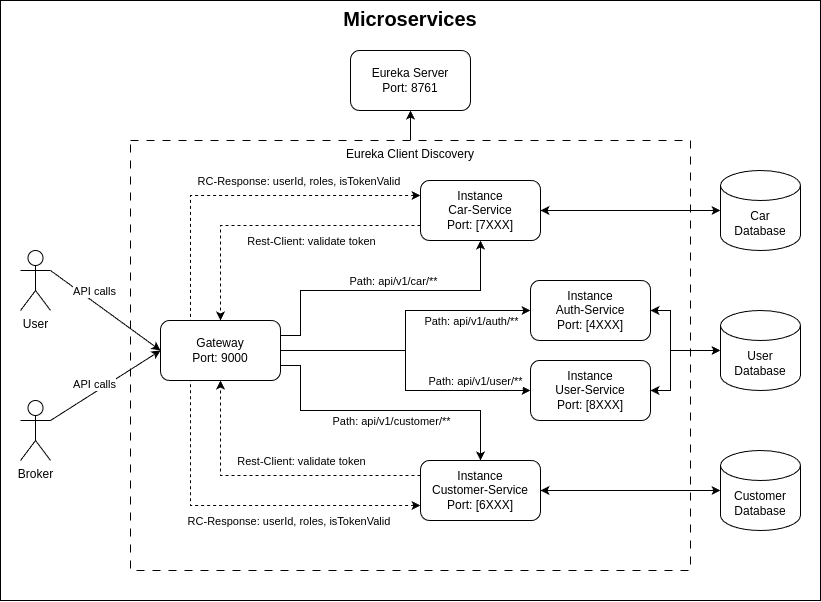

The diagram above was exported from draw.io. Its source (the exported page's mxGraphModel, read from the mxfile embedded in the PNG):
<mxGraphModel dx="1702" dy="1360" grid="1" gridSize="10" guides="1" tooltips="1" connect="1" arrows="1" fold="1" page="1" pageScale="1" pageWidth="1169" pageHeight="827" math="0" shadow="0">
  <root>
    <mxCell id="0" />
    <mxCell id="1" parent="0" />
    <mxCell id="IP55zjB45PHlFkhLZRyR-1" value="&lt;b&gt;&lt;font style=&quot;font-size: 20px;&quot;&gt;Microservices&lt;/font&gt;&lt;/b&gt;" style="rounded=0;whiteSpace=wrap;html=1;verticalAlign=top;" parent="1" vertex="1">
      <mxGeometry x="280" y="150" width="820" height="600" as="geometry" />
    </mxCell>
    <mxCell id="TNePHAyElHk3tJf6Mh0E-23" value="" style="edgeStyle=orthogonalEdgeStyle;rounded=0;orthogonalLoop=1;jettySize=auto;html=1;" parent="1" source="TNePHAyElHk3tJf6Mh0E-18" target="TNePHAyElHk3tJf6Mh0E-22" edge="1">
      <mxGeometry relative="1" as="geometry" />
    </mxCell>
    <mxCell id="TNePHAyElHk3tJf6Mh0E-18" value="Eureka Client Discovery" style="rounded=0;whiteSpace=wrap;html=1;verticalAlign=top;dashed=1;dashPattern=8 8;" parent="1" vertex="1">
      <mxGeometry x="410" y="290" width="560" height="430" as="geometry" />
    </mxCell>
    <mxCell id="TNePHAyElHk3tJf6Mh0E-17" value="" style="edgeStyle=orthogonalEdgeStyle;rounded=0;orthogonalLoop=1;jettySize=auto;html=1;startArrow=classic;startFill=1;entryX=0;entryY=0.5;entryDx=0;entryDy=0;entryPerimeter=0;exitX=1;exitY=0.5;exitDx=0;exitDy=0;" parent="1" source="TNePHAyElHk3tJf6Mh0E-1" target="TNePHAyElHk3tJf6Mh0E-6" edge="1">
      <mxGeometry relative="1" as="geometry" />
    </mxCell>
    <mxCell id="TNePHAyElHk3tJf6Mh0E-34" style="rounded=0;orthogonalLoop=1;jettySize=auto;html=1;entryX=0.5;entryY=0;entryDx=0;entryDy=0;exitX=0;exitY=0.75;exitDx=0;exitDy=0;edgeStyle=orthogonalEdgeStyle;dashed=1;" parent="1" source="TNePHAyElHk3tJf6Mh0E-1" target="TNePHAyElHk3tJf6Mh0E-12" edge="1">
      <mxGeometry relative="1" as="geometry">
        <Array as="points">
          <mxPoint x="500" y="375" />
        </Array>
      </mxGeometry>
    </mxCell>
    <mxCell id="TNePHAyElHk3tJf6Mh0E-35" value="Rest-Client: validate token" style="edgeLabel;html=1;align=center;verticalAlign=middle;resizable=0;points=[];" parent="TNePHAyElHk3tJf6Mh0E-34" vertex="1" connectable="0">
      <mxGeometry x="0.19" y="-3" relative="1" as="geometry">
        <mxPoint x="66" y="18" as="offset" />
      </mxGeometry>
    </mxCell>
    <mxCell id="TNePHAyElHk3tJf6Mh0E-1" value="Instance&lt;br&gt;Car-Service&lt;br&gt;Port: [7XXX]" style="rounded=1;whiteSpace=wrap;html=1;" parent="1" vertex="1">
      <mxGeometry x="700" y="330" width="120" height="60" as="geometry" />
    </mxCell>
    <mxCell id="TNePHAyElHk3tJf6Mh0E-15" value="" style="edgeStyle=orthogonalEdgeStyle;rounded=0;orthogonalLoop=1;jettySize=auto;html=1;startArrow=classic;startFill=1;entryX=0;entryY=0.5;entryDx=0;entryDy=0;entryPerimeter=0;exitX=1;exitY=0.5;exitDx=0;exitDy=0;" parent="1" source="TNePHAyElHk3tJf6Mh0E-2" target="TNePHAyElHk3tJf6Mh0E-5" edge="1">
      <mxGeometry relative="1" as="geometry">
        <Array as="points">
          <mxPoint x="950" y="460" />
          <mxPoint x="950" y="500" />
        </Array>
      </mxGeometry>
    </mxCell>
    <mxCell id="TNePHAyElHk3tJf6Mh0E-2" value="Instance&lt;br&gt;Auth-Service&lt;br&gt;Port: [4XXX]" style="rounded=1;whiteSpace=wrap;html=1;" parent="1" vertex="1">
      <mxGeometry x="810" y="430" width="120" height="60" as="geometry" />
    </mxCell>
    <mxCell id="TNePHAyElHk3tJf6Mh0E-16" value="" style="edgeStyle=orthogonalEdgeStyle;rounded=0;orthogonalLoop=1;jettySize=auto;html=1;startArrow=classic;startFill=1;entryX=0;entryY=0.5;entryDx=0;entryDy=0;entryPerimeter=0;exitX=1;exitY=0.5;exitDx=0;exitDy=0;" parent="1" source="TNePHAyElHk3tJf6Mh0E-3" target="TNePHAyElHk3tJf6Mh0E-4" edge="1">
      <mxGeometry relative="1" as="geometry" />
    </mxCell>
    <mxCell id="TNePHAyElHk3tJf6Mh0E-36" style="rounded=0;orthogonalLoop=1;jettySize=auto;html=1;entryX=0.5;entryY=1;entryDx=0;entryDy=0;exitX=0;exitY=0.25;exitDx=0;exitDy=0;edgeStyle=orthogonalEdgeStyle;dashed=1;" parent="1" source="TNePHAyElHk3tJf6Mh0E-3" target="TNePHAyElHk3tJf6Mh0E-12" edge="1">
      <mxGeometry relative="1" as="geometry">
        <Array as="points">
          <mxPoint x="500" y="625" />
        </Array>
      </mxGeometry>
    </mxCell>
    <mxCell id="TNePHAyElHk3tJf6Mh0E-37" value="Rest-Client: validate token" style="edgeLabel;html=1;align=center;verticalAlign=middle;resizable=0;points=[];" parent="TNePHAyElHk3tJf6Mh0E-36" vertex="1" connectable="0">
      <mxGeometry x="0.19" y="-2" relative="1" as="geometry">
        <mxPoint x="56" y="-13" as="offset" />
      </mxGeometry>
    </mxCell>
    <mxCell id="TNePHAyElHk3tJf6Mh0E-3" value="Instance&lt;br&gt;Customer-Service&lt;br&gt;Port: [6XXX]" style="rounded=1;whiteSpace=wrap;html=1;" parent="1" vertex="1">
      <mxGeometry x="700" y="610" width="120" height="60" as="geometry" />
    </mxCell>
    <mxCell id="TNePHAyElHk3tJf6Mh0E-4" value="Customer&lt;br&gt;Database" style="shape=cylinder3;whiteSpace=wrap;html=1;boundedLbl=1;backgroundOutline=1;size=15;" parent="1" vertex="1">
      <mxGeometry x="1000" y="600" width="80" height="80" as="geometry" />
    </mxCell>
    <mxCell id="TNePHAyElHk3tJf6Mh0E-5" value="User&lt;br&gt;Database" style="shape=cylinder3;whiteSpace=wrap;html=1;boundedLbl=1;backgroundOutline=1;size=15;" parent="1" vertex="1">
      <mxGeometry x="1000" y="460" width="80" height="80" as="geometry" />
    </mxCell>
    <mxCell id="TNePHAyElHk3tJf6Mh0E-6" value="Car&lt;br&gt;Database" style="shape=cylinder3;whiteSpace=wrap;html=1;boundedLbl=1;backgroundOutline=1;size=15;" parent="1" vertex="1">
      <mxGeometry x="1000" y="320" width="80" height="80" as="geometry" />
    </mxCell>
    <mxCell id="TNePHAyElHk3tJf6Mh0E-13" value="" style="edgeStyle=orthogonalEdgeStyle;rounded=0;orthogonalLoop=1;jettySize=auto;html=1;startArrow=none;startFill=0;entryX=0;entryY=0.5;entryDx=0;entryDy=0;exitX=1;exitY=0.5;exitDx=0;exitDy=0;" parent="1" source="TNePHAyElHk3tJf6Mh0E-12" target="TNePHAyElHk3tJf6Mh0E-2" edge="1">
      <mxGeometry relative="1" as="geometry" />
    </mxCell>
    <mxCell id="TNePHAyElHk3tJf6Mh0E-49" value="Path: api/v1/auth/**" style="edgeLabel;html=1;align=center;verticalAlign=middle;resizable=0;points=[];" parent="TNePHAyElHk3tJf6Mh0E-13" vertex="1" connectable="0">
      <mxGeometry x="-0.16" y="4" relative="1" as="geometry">
        <mxPoint x="68" y="-26" as="offset" />
      </mxGeometry>
    </mxCell>
    <mxCell id="TNePHAyElHk3tJf6Mh0E-44" style="edgeStyle=orthogonalEdgeStyle;rounded=0;orthogonalLoop=1;jettySize=auto;html=1;exitX=1;exitY=0.75;exitDx=0;exitDy=0;entryX=0.5;entryY=0;entryDx=0;entryDy=0;startArrow=none;startFill=0;" parent="1" source="TNePHAyElHk3tJf6Mh0E-12" target="TNePHAyElHk3tJf6Mh0E-3" edge="1">
      <mxGeometry relative="1" as="geometry">
        <Array as="points">
          <mxPoint x="580" y="515" />
          <mxPoint x="580" y="560" />
          <mxPoint x="760" y="560" />
        </Array>
      </mxGeometry>
    </mxCell>
    <mxCell id="TNePHAyElHk3tJf6Mh0E-50" value="Path: api/v1/customer/**" style="edgeLabel;html=1;align=center;verticalAlign=middle;resizable=0;points=[];" parent="TNePHAyElHk3tJf6Mh0E-44" vertex="1" connectable="0">
      <mxGeometry x="0.1216" y="-2" relative="1" as="geometry">
        <mxPoint x="-11" y="8" as="offset" />
      </mxGeometry>
    </mxCell>
    <mxCell id="TNePHAyElHk3tJf6Mh0E-45" style="edgeStyle=orthogonalEdgeStyle;rounded=0;orthogonalLoop=1;jettySize=auto;html=1;exitX=1;exitY=0.25;exitDx=0;exitDy=0;entryX=0.5;entryY=1;entryDx=0;entryDy=0;startArrow=none;startFill=0;" parent="1" source="TNePHAyElHk3tJf6Mh0E-12" target="TNePHAyElHk3tJf6Mh0E-1" edge="1">
      <mxGeometry relative="1" as="geometry">
        <Array as="points">
          <mxPoint x="580" y="485" />
          <mxPoint x="580" y="440" />
          <mxPoint x="760" y="440" />
        </Array>
      </mxGeometry>
    </mxCell>
    <mxCell id="TNePHAyElHk3tJf6Mh0E-48" value="Path: api/v1/car/**" style="edgeLabel;html=1;align=center;verticalAlign=middle;resizable=0;points=[];" parent="TNePHAyElHk3tJf6Mh0E-45" vertex="1" connectable="0">
      <mxGeometry x="0.0667" y="-1" relative="1" as="geometry">
        <mxPoint y="-11" as="offset" />
      </mxGeometry>
    </mxCell>
    <mxCell id="TNePHAyElHk3tJf6Mh0E-12" value="Gateway&lt;br style=&quot;border-color: var(--border-color);&quot;&gt;Port: 9000" style="rounded=1;whiteSpace=wrap;html=1;" parent="1" vertex="1">
      <mxGeometry x="440" y="470" width="120" height="60" as="geometry" />
    </mxCell>
    <mxCell id="TNePHAyElHk3tJf6Mh0E-22" value="Eureka Server&lt;br style=&quot;border-color: var(--border-color);&quot;&gt;Port: 8761" style="rounded=1;whiteSpace=wrap;html=1;" parent="1" vertex="1">
      <mxGeometry x="630" y="200" width="120" height="60" as="geometry" />
    </mxCell>
    <mxCell id="TNePHAyElHk3tJf6Mh0E-25" value="User" style="shape=umlActor;verticalLabelPosition=bottom;verticalAlign=top;html=1;outlineConnect=0;" parent="1" vertex="1">
      <mxGeometry x="300" y="400" width="30" height="60" as="geometry" />
    </mxCell>
    <mxCell id="TNePHAyElHk3tJf6Mh0E-31" value="" style="endArrow=classic;startArrow=none;html=1;rounded=0;exitX=1;exitY=0.3333333333333333;exitDx=0;exitDy=0;exitPerimeter=0;entryX=0;entryY=0.5;entryDx=0;entryDy=0;startFill=0;" parent="1" source="TNePHAyElHk3tJf6Mh0E-25" target="TNePHAyElHk3tJf6Mh0E-12" edge="1">
      <mxGeometry width="50" height="50" relative="1" as="geometry">
        <mxPoint x="340" y="490" as="sourcePoint" />
        <mxPoint x="530" y="410" as="targetPoint" />
      </mxGeometry>
    </mxCell>
    <mxCell id="TNePHAyElHk3tJf6Mh0E-47" value="API calls" style="edgeLabel;html=1;align=center;verticalAlign=middle;resizable=0;points=[];" parent="TNePHAyElHk3tJf6Mh0E-31" vertex="1" connectable="0">
      <mxGeometry x="-0.24" relative="1" as="geometry">
        <mxPoint x="2" y="-10" as="offset" />
      </mxGeometry>
    </mxCell>
    <mxCell id="TNePHAyElHk3tJf6Mh0E-39" style="rounded=0;orthogonalLoop=1;jettySize=auto;html=1;entryX=0.25;entryY=0;entryDx=0;entryDy=0;exitX=0;exitY=0.25;exitDx=0;exitDy=0;endArrow=none;endFill=0;startArrow=classic;startFill=1;edgeStyle=orthogonalEdgeStyle;dashed=1;" parent="1" source="TNePHAyElHk3tJf6Mh0E-1" target="TNePHAyElHk3tJf6Mh0E-12" edge="1">
      <mxGeometry relative="1" as="geometry">
        <mxPoint x="700" y="400" as="sourcePoint" />
        <mxPoint x="540" y="480" as="targetPoint" />
        <Array as="points">
          <mxPoint x="470" y="345" />
        </Array>
      </mxGeometry>
    </mxCell>
    <mxCell id="TNePHAyElHk3tJf6Mh0E-40" value="RC-Response: userId, roles, isTokenValid&amp;nbsp;" style="edgeLabel;html=1;align=center;verticalAlign=middle;resizable=0;points=[];" parent="TNePHAyElHk3tJf6Mh0E-39" vertex="1" connectable="0">
      <mxGeometry x="0.19" y="-3" relative="1" as="geometry">
        <mxPoint x="91" y="-12" as="offset" />
      </mxGeometry>
    </mxCell>
    <mxCell id="TNePHAyElHk3tJf6Mh0E-41" style="edgeStyle=orthogonalEdgeStyle;rounded=0;orthogonalLoop=1;jettySize=auto;html=1;entryX=0.25;entryY=1;entryDx=0;entryDy=0;exitX=0;exitY=0.75;exitDx=0;exitDy=0;endArrow=none;endFill=0;startArrow=classic;startFill=1;dashed=1;" parent="1" source="TNePHAyElHk3tJf6Mh0E-3" target="TNePHAyElHk3tJf6Mh0E-12" edge="1">
      <mxGeometry relative="1" as="geometry">
        <mxPoint x="760" y="400" as="sourcePoint" />
        <mxPoint x="600" y="480" as="targetPoint" />
        <Array as="points">
          <mxPoint x="470" y="655" />
        </Array>
      </mxGeometry>
    </mxCell>
    <mxCell id="TNePHAyElHk3tJf6Mh0E-42" value="RC-Response: userId, roles, isTokenValid&amp;nbsp;" style="edgeLabel;html=1;align=center;verticalAlign=middle;resizable=0;points=[];" parent="TNePHAyElHk3tJf6Mh0E-41" vertex="1" connectable="0">
      <mxGeometry x="0.19" y="-3" relative="1" as="geometry">
        <mxPoint x="81" y="18" as="offset" />
      </mxGeometry>
    </mxCell>
    <mxCell id="Zf2dzVR6IBzQ18KsajnW-3" value="Broker" style="shape=umlActor;verticalLabelPosition=bottom;verticalAlign=top;html=1;outlineConnect=0;" parent="1" vertex="1">
      <mxGeometry x="300" y="550" width="30" height="60" as="geometry" />
    </mxCell>
    <mxCell id="Zf2dzVR6IBzQ18KsajnW-4" value="" style="endArrow=classic;startArrow=none;html=1;rounded=0;exitX=1;exitY=0.3333333333333333;exitDx=0;exitDy=0;exitPerimeter=0;entryX=0;entryY=0.5;entryDx=0;entryDy=0;startFill=0;" parent="1" source="Zf2dzVR6IBzQ18KsajnW-3" target="TNePHAyElHk3tJf6Mh0E-12" edge="1">
      <mxGeometry width="50" height="50" relative="1" as="geometry">
        <mxPoint x="180" y="590" as="sourcePoint" />
        <mxPoint x="440" y="590" as="targetPoint" />
      </mxGeometry>
    </mxCell>
    <mxCell id="Zf2dzVR6IBzQ18KsajnW-5" value="API calls" style="edgeLabel;html=1;align=center;verticalAlign=middle;resizable=0;points=[];" parent="Zf2dzVR6IBzQ18KsajnW-4" vertex="1" connectable="0">
      <mxGeometry x="-0.24" relative="1" as="geometry">
        <mxPoint x="2" y="-10" as="offset" />
      </mxGeometry>
    </mxCell>
    <mxCell id="Zf2dzVR6IBzQ18KsajnW-6" value="Instance&lt;br&gt;User-Service&lt;br&gt;Port: [8XXX]" style="rounded=1;whiteSpace=wrap;html=1;" parent="1" vertex="1">
      <mxGeometry x="810" y="510" width="120" height="60" as="geometry" />
    </mxCell>
    <mxCell id="Zf2dzVR6IBzQ18KsajnW-7" style="edgeStyle=orthogonalEdgeStyle;rounded=0;orthogonalLoop=1;jettySize=auto;html=1;entryX=0;entryY=0.5;entryDx=0;entryDy=0;entryPerimeter=0;startArrow=classic;startFill=1;" parent="1" source="Zf2dzVR6IBzQ18KsajnW-6" target="TNePHAyElHk3tJf6Mh0E-5" edge="1">
      <mxGeometry relative="1" as="geometry">
        <Array as="points">
          <mxPoint x="950" y="540" />
          <mxPoint x="950" y="500" />
        </Array>
      </mxGeometry>
    </mxCell>
    <mxCell id="Zf2dzVR6IBzQ18KsajnW-8" value="" style="edgeStyle=orthogonalEdgeStyle;rounded=0;orthogonalLoop=1;jettySize=auto;html=1;startArrow=none;startFill=0;entryX=0;entryY=0.5;entryDx=0;entryDy=0;exitX=1;exitY=0.5;exitDx=0;exitDy=0;" parent="1" source="TNePHAyElHk3tJf6Mh0E-12" target="Zf2dzVR6IBzQ18KsajnW-6" edge="1">
      <mxGeometry relative="1" as="geometry">
        <mxPoint x="570" y="510" as="sourcePoint" />
        <mxPoint x="820" y="470" as="targetPoint" />
      </mxGeometry>
    </mxCell>
    <mxCell id="Zf2dzVR6IBzQ18KsajnW-9" value="Path: api/v1/user/**" style="edgeLabel;html=1;align=center;verticalAlign=middle;resizable=0;points=[];" parent="Zf2dzVR6IBzQ18KsajnW-8" vertex="1" connectable="0">
      <mxGeometry x="-0.16" y="4" relative="1" as="geometry">
        <mxPoint x="72" y="34" as="offset" />
      </mxGeometry>
    </mxCell>
  </root>
</mxGraphModel>